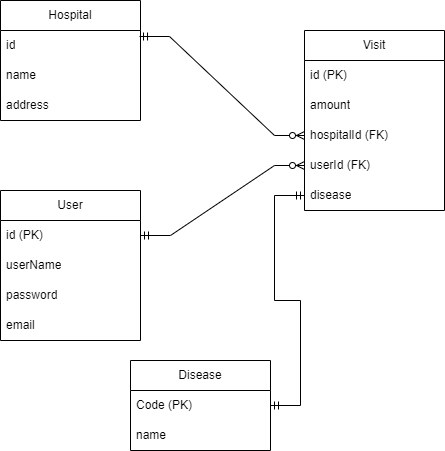

The diagram above was exported from draw.io. Its source (the exported page's mxGraphModel, read from the mxfile embedded in the PNG):
<mxGraphModel dx="771" dy="692" grid="1" gridSize="10" guides="1" tooltips="1" connect="1" arrows="1" fold="1" page="1" pageScale="1" pageWidth="827" pageHeight="1169" math="0" shadow="0">
  <root>
    <mxCell id="0" />
    <mxCell id="1" parent="0" />
    <mxCell id="7qIi0p65u1IUyOUONQRV-4" value="Hospital" style="swimlane;fontStyle=0;childLayout=stackLayout;horizontal=1;startSize=30;horizontalStack=0;resizeParent=1;resizeParentMax=0;resizeLast=0;collapsible=1;marginBottom=0;whiteSpace=wrap;html=1;" vertex="1" parent="1">
      <mxGeometry x="110" y="150" width="140" height="120" as="geometry" />
    </mxCell>
    <mxCell id="7qIi0p65u1IUyOUONQRV-5" value="id" style="text;strokeColor=none;fillColor=none;align=left;verticalAlign=middle;spacingLeft=4;spacingRight=4;overflow=hidden;points=[[0,0.5],[1,0.5]];portConstraint=eastwest;rotatable=0;whiteSpace=wrap;html=1;" vertex="1" parent="7qIi0p65u1IUyOUONQRV-4">
      <mxGeometry y="30" width="140" height="30" as="geometry" />
    </mxCell>
    <mxCell id="7qIi0p65u1IUyOUONQRV-6" value="name" style="text;strokeColor=none;fillColor=none;align=left;verticalAlign=middle;spacingLeft=4;spacingRight=4;overflow=hidden;points=[[0,0.5],[1,0.5]];portConstraint=eastwest;rotatable=0;whiteSpace=wrap;html=1;" vertex="1" parent="7qIi0p65u1IUyOUONQRV-4">
      <mxGeometry y="60" width="140" height="30" as="geometry" />
    </mxCell>
    <mxCell id="7qIi0p65u1IUyOUONQRV-7" value="address" style="text;strokeColor=none;fillColor=none;align=left;verticalAlign=middle;spacingLeft=4;spacingRight=4;overflow=hidden;points=[[0,0.5],[1,0.5]];portConstraint=eastwest;rotatable=0;whiteSpace=wrap;html=1;" vertex="1" parent="7qIi0p65u1IUyOUONQRV-4">
      <mxGeometry y="90" width="140" height="30" as="geometry" />
    </mxCell>
    <mxCell id="7qIi0p65u1IUyOUONQRV-8" value="Visit" style="swimlane;fontStyle=0;childLayout=stackLayout;horizontal=1;startSize=30;horizontalStack=0;resizeParent=1;resizeParentMax=0;resizeLast=0;collapsible=1;marginBottom=0;whiteSpace=wrap;html=1;" vertex="1" parent="1">
      <mxGeometry x="414" y="180" width="140" height="180" as="geometry" />
    </mxCell>
    <mxCell id="7qIi0p65u1IUyOUONQRV-9" value="id (PK)" style="text;strokeColor=none;fillColor=none;align=left;verticalAlign=middle;spacingLeft=4;spacingRight=4;overflow=hidden;points=[[0,0.5],[1,0.5]];portConstraint=eastwest;rotatable=0;whiteSpace=wrap;html=1;" vertex="1" parent="7qIi0p65u1IUyOUONQRV-8">
      <mxGeometry y="30" width="140" height="30" as="geometry" />
    </mxCell>
    <mxCell id="7qIi0p65u1IUyOUONQRV-15" value="amount" style="text;strokeColor=none;fillColor=none;align=left;verticalAlign=middle;spacingLeft=4;spacingRight=4;overflow=hidden;points=[[0,0.5],[1,0.5]];portConstraint=eastwest;rotatable=0;whiteSpace=wrap;html=1;" vertex="1" parent="7qIi0p65u1IUyOUONQRV-8">
      <mxGeometry y="60" width="140" height="30" as="geometry" />
    </mxCell>
    <mxCell id="7qIi0p65u1IUyOUONQRV-10" value="hospitalId (FK)" style="text;strokeColor=none;fillColor=none;align=left;verticalAlign=middle;spacingLeft=4;spacingRight=4;overflow=hidden;points=[[0,0.5],[1,0.5]];portConstraint=eastwest;rotatable=0;whiteSpace=wrap;html=1;" vertex="1" parent="7qIi0p65u1IUyOUONQRV-8">
      <mxGeometry y="90" width="140" height="30" as="geometry" />
    </mxCell>
    <mxCell id="7qIi0p65u1IUyOUONQRV-11" value="userId (FK)" style="text;strokeColor=none;fillColor=none;align=left;verticalAlign=middle;spacingLeft=4;spacingRight=4;overflow=hidden;points=[[0,0.5],[1,0.5]];portConstraint=eastwest;rotatable=0;whiteSpace=wrap;html=1;" vertex="1" parent="7qIi0p65u1IUyOUONQRV-8">
      <mxGeometry y="120" width="140" height="30" as="geometry" />
    </mxCell>
    <mxCell id="7qIi0p65u1IUyOUONQRV-13" value="disease" style="text;strokeColor=none;fillColor=none;align=left;verticalAlign=middle;spacingLeft=4;spacingRight=4;overflow=hidden;points=[[0,0.5],[1,0.5]];portConstraint=eastwest;rotatable=0;whiteSpace=wrap;html=1;" vertex="1" parent="7qIi0p65u1IUyOUONQRV-8">
      <mxGeometry y="150" width="140" height="30" as="geometry" />
    </mxCell>
    <mxCell id="7qIi0p65u1IUyOUONQRV-16" value="Disease" style="swimlane;fontStyle=0;childLayout=stackLayout;horizontal=1;startSize=30;horizontalStack=0;resizeParent=1;resizeParentMax=0;resizeLast=0;collapsible=1;marginBottom=0;whiteSpace=wrap;html=1;" vertex="1" parent="1">
      <mxGeometry x="240" y="510" width="140" height="90" as="geometry" />
    </mxCell>
    <mxCell id="7qIi0p65u1IUyOUONQRV-17" value="Code (PK)" style="text;strokeColor=none;fillColor=none;align=left;verticalAlign=middle;spacingLeft=4;spacingRight=4;overflow=hidden;points=[[0,0.5],[1,0.5]];portConstraint=eastwest;rotatable=0;whiteSpace=wrap;html=1;" vertex="1" parent="7qIi0p65u1IUyOUONQRV-16">
      <mxGeometry y="30" width="140" height="30" as="geometry" />
    </mxCell>
    <mxCell id="7qIi0p65u1IUyOUONQRV-21" value="name" style="text;strokeColor=none;fillColor=none;align=left;verticalAlign=middle;spacingLeft=4;spacingRight=4;overflow=hidden;points=[[0,0.5],[1,0.5]];portConstraint=eastwest;rotatable=0;whiteSpace=wrap;html=1;" vertex="1" parent="7qIi0p65u1IUyOUONQRV-16">
      <mxGeometry y="60" width="140" height="30" as="geometry" />
    </mxCell>
    <mxCell id="7qIi0p65u1IUyOUONQRV-22" value="User" style="swimlane;fontStyle=0;childLayout=stackLayout;horizontal=1;startSize=30;horizontalStack=0;resizeParent=1;resizeParentMax=0;resizeLast=0;collapsible=1;marginBottom=0;whiteSpace=wrap;html=1;" vertex="1" parent="1">
      <mxGeometry x="110" y="340" width="140" height="150" as="geometry" />
    </mxCell>
    <mxCell id="7qIi0p65u1IUyOUONQRV-23" value="id (PK)" style="text;strokeColor=none;fillColor=none;align=left;verticalAlign=middle;spacingLeft=4;spacingRight=4;overflow=hidden;points=[[0,0.5],[1,0.5]];portConstraint=eastwest;rotatable=0;whiteSpace=wrap;html=1;" vertex="1" parent="7qIi0p65u1IUyOUONQRV-22">
      <mxGeometry y="30" width="140" height="30" as="geometry" />
    </mxCell>
    <mxCell id="7qIi0p65u1IUyOUONQRV-24" value="userName" style="text;strokeColor=none;fillColor=none;align=left;verticalAlign=middle;spacingLeft=4;spacingRight=4;overflow=hidden;points=[[0,0.5],[1,0.5]];portConstraint=eastwest;rotatable=0;whiteSpace=wrap;html=1;" vertex="1" parent="7qIi0p65u1IUyOUONQRV-22">
      <mxGeometry y="60" width="140" height="30" as="geometry" />
    </mxCell>
    <mxCell id="7qIi0p65u1IUyOUONQRV-25" value="password" style="text;strokeColor=none;fillColor=none;align=left;verticalAlign=middle;spacingLeft=4;spacingRight=4;overflow=hidden;points=[[0,0.5],[1,0.5]];portConstraint=eastwest;rotatable=0;whiteSpace=wrap;html=1;" vertex="1" parent="7qIi0p65u1IUyOUONQRV-22">
      <mxGeometry y="90" width="140" height="30" as="geometry" />
    </mxCell>
    <mxCell id="7qIi0p65u1IUyOUONQRV-26" value="email" style="text;strokeColor=none;fillColor=none;align=left;verticalAlign=middle;spacingLeft=4;spacingRight=4;overflow=hidden;points=[[0,0.5],[1,0.5]];portConstraint=eastwest;rotatable=0;whiteSpace=wrap;html=1;" vertex="1" parent="7qIi0p65u1IUyOUONQRV-22">
      <mxGeometry y="120" width="140" height="30" as="geometry" />
    </mxCell>
    <mxCell id="7qIi0p65u1IUyOUONQRV-43" value="" style="edgeStyle=entityRelationEdgeStyle;fontSize=12;html=1;endArrow=ERzeroToMany;startArrow=ERmandOne;rounded=0;entryX=0;entryY=0.5;entryDx=0;entryDy=0;exitX=0.993;exitY=0.2;exitDx=0;exitDy=0;exitPerimeter=0;" edge="1" parent="1" source="7qIi0p65u1IUyOUONQRV-5" target="7qIi0p65u1IUyOUONQRV-10">
      <mxGeometry width="100" height="100" relative="1" as="geometry">
        <mxPoint x="230" y="330" as="sourcePoint" />
        <mxPoint x="330" y="230" as="targetPoint" />
      </mxGeometry>
    </mxCell>
    <mxCell id="7qIi0p65u1IUyOUONQRV-44" value="" style="edgeStyle=entityRelationEdgeStyle;fontSize=12;html=1;endArrow=ERzeroToMany;startArrow=ERmandOne;rounded=0;entryX=0;entryY=0.5;entryDx=0;entryDy=0;exitX=1;exitY=0.5;exitDx=0;exitDy=0;" edge="1" parent="1" source="7qIi0p65u1IUyOUONQRV-23" target="7qIi0p65u1IUyOUONQRV-11">
      <mxGeometry width="100" height="100" relative="1" as="geometry">
        <mxPoint x="239.99999999999997" y="320" as="sourcePoint" />
        <mxPoint x="380.98" y="389" as="targetPoint" />
      </mxGeometry>
    </mxCell>
    <mxCell id="7qIi0p65u1IUyOUONQRV-45" value="" style="edgeStyle=entityRelationEdgeStyle;fontSize=12;html=1;endArrow=ERmandOne;startArrow=ERmandOne;rounded=0;entryX=0;entryY=0.5;entryDx=0;entryDy=0;exitX=1;exitY=0.5;exitDx=0;exitDy=0;" edge="1" parent="1" source="7qIi0p65u1IUyOUONQRV-17" target="7qIi0p65u1IUyOUONQRV-13">
      <mxGeometry width="100" height="100" relative="1" as="geometry">
        <mxPoint x="280" y="460" as="sourcePoint" />
        <mxPoint x="370" y="320" as="targetPoint" />
      </mxGeometry>
    </mxCell>
  </root>
</mxGraphModel>